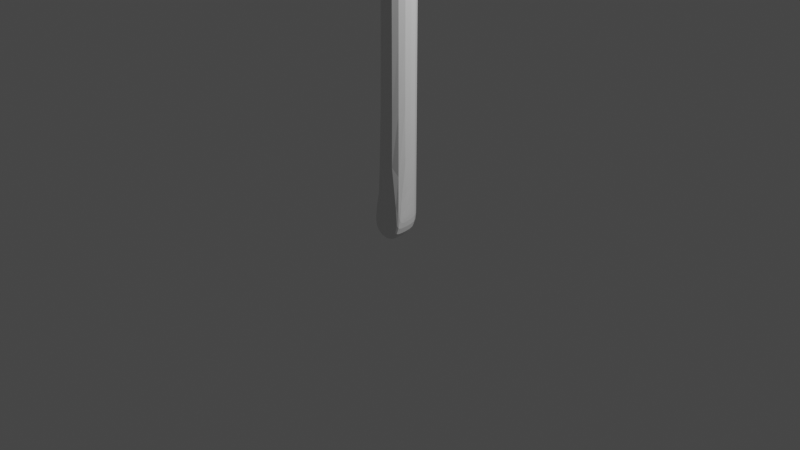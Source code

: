 # Source: weapon_1.blend  (saved by Blender 3.0.42; exported with 4.5.12 LTS)
import bpy
from mathutils import Matrix  # noqa: F401  (used for matrix-valued properties, if any)

bpy.ops.wm.read_factory_settings(use_empty=True)
scene = bpy.context.scene
scene.name = 'Scene'

# ---- collections
col_collection = bpy.data.collections.new('Collection'); scene.collection.children.link(col_collection)

# ---- materials (node trees are filled in below, after node groups)
mat_material = bpy.data.materials.new('Material')
mat_material.alpha_threshold = 0.0
mat_material.use_transparent_shadow = False
mat_material.line_color = (0.0, 0.0, 0.0, 1.0)

# ---- material node trees
mat_material.use_nodes = True; mat_material.node_tree.nodes.clear()
_N = mat_material.node_tree.nodes; _L = mat_material.node_tree.links
n0 = _N.new('ShaderNodeOutputMaterial'); n0.name = 'Material Output'; n0.location = (300, 300)
n1 = _N.new('ShaderNodeBsdfPrincipled'); n1.name = 'Principled BSDF'; n1.location = (10, 300)
n1.distribution = 'GGX'
n1.subsurface_method = 'RANDOM_WALK_SKIN'
n1.inputs[2].default_value = 0.4
n1.inputs[3].default_value = 1.45
n1.inputs[27].default_value = (0.0, 0.0, 0.0, 1.0)
n1.inputs[28].default_value = 1.0
_L.new(n1.outputs[0], n0.inputs[0])
n0.is_active_output = True

# ---- world
world_world = bpy.data.worlds.new('World'); scene.world = world_world
world_world.use_nodes = True; world_world.node_tree.nodes.clear()
_N = world_world.node_tree.nodes; _L = world_world.node_tree.links
n0 = _N.new('ShaderNodeOutputWorld'); n0.name = 'World Output'; n0.location = (300, 300)
n1 = _N.new('ShaderNodeBackground'); n1.name = 'Background'; n1.location = (10, 300)
n1.inputs[0].default_value = (0.05088, 0.05088, 0.05088, 1.0)
_L.new(n1.outputs[0], n0.inputs[0])
n0.is_active_output = True
world_world.color = (0.05088, 0.05088, 0.05088)
world_world.use_sun_shadow = False
world_world.sun_shadow_jitter_overblur = 0.0

# ---- cameras
cam_camera = bpy.data.cameras.new('Camera')
cam_camera.clip_end = 100.0
cam_camera.ortho_scale = 7.314

# ---- lights
light_light = bpy.data.lights.new('Light', 'POINT')
light_light.transmission_factor = 0.0
light_light.energy = 1000.0
light_light.shadow_soft_size = 0.1
light_light.shadow_maximum_resolution = 0.006
light_light.use_absolute_resolution = True

# ---- meshes
me_cube = bpy.data.meshes.new('Cube')
me_cube.from_pydata([(0.6667, 0.6667, 0.6667), (0.5, 0.5, -0.5), (1.0, -0.5, 0.5), (0.6667, -0.6667, -0.6667), (-0.6667, 0.6667, 0.6667), (-0.5, 0.5, -0.5), (-1.0, -0.5, 0.5), (-0.6667, -0.6667, -0.6667), (-0.5, -1.0, -0.5), (-0.76, -0.76, 3.026), (0.76, -0.76, 3.026), (0.5, -1.0, -0.5), (0.6667, 0.6667, 4.147), (-0.6667, 0.6667, 4.147), (0.6667, -0.6667, 19.48), (-0.6667, -0.6667, 19.48), (0.6667, 0.6667, 19.48), (-0.6667, 0.6667, 19.48), (0.5, -0.5, 32.24), (-0.5, -0.5, 32.24), (0.5, 0.5, 32.24), (-0.5, 0.5, 32.24), (-0.5765, 0.2939, -0.5765), (-0.6381, -0.0216, -0.6381), (-0.6631, -0.3673, -0.6631), (0.2966, 0.5729, -0.5729), (5.588e-09, 0.6096, -0.6096), (-0.2966, 0.5729, -0.5729), (0.6631, 0.6631, 0.3673), (0.6381, 0.6381, 0.0216), (0.5765, 0.5765, -0.2939), (-0.8594, -0.6631, -0.3673), (-0.9583, -0.6381, -0.0216), (-0.9948, -0.5765, 0.2939), (0.9948, -0.5765, 0.2939), (0.9583, -0.6381, -0.0216), (0.8594, -0.6631, -0.3673), (-0.6631, 0.6631, 0.3673), (-0.6381, 0.6381, 0.0216), (-0.5765, 0.5765, -0.2939), (-0.9969, -0.5778, 0.6069), (-0.9753, -0.6481, 0.8815), (-0.9138, -0.6976, 1.511), (0.8594, 0.3673, 0.6631), (0.9583, 0.0216, 0.6381), (0.9948, -0.2939, 0.5765), (-0.3646, -0.6667, -0.8542), (0.0, -0.6667, -0.9167), (0.3646, -0.6667, -0.8542), (-0.9948, -0.2939, 0.5765), (-0.9583, 0.0216, 0.6381), (-0.8594, 0.3673, 0.6631), (-0.3646, 0.8542, 0.6667), (0.0, 0.9167, 0.6667), (0.3646, 0.8542, 0.6667), (0.6631, -0.3673, -0.6631), (0.6381, -0.0216, -0.6381), (0.5765, 0.2939, -0.5765), (-0.5778, -0.9969, -0.2635), (-0.6481, -0.9753, 0.265), (-0.6976, -0.9138, 1.215), (0.6976, -0.9138, 1.215), (0.6481, -0.9753, 0.265), (0.5778, -0.9969, -0.2635), (0.3974, -0.9108, 3.512), (-4.657e-09, -0.9506, 3.645), (-0.3974, -0.9108, 3.512), (0.8563, 0.3633, 4.132), (0.9336, -0.01, 4.028), (0.9086, -0.3987, 3.735), (-0.2966, -1.0, -0.5729), (-9.313e-10, -1.0, -0.6096), (0.2966, -1.0, -0.5729), (-0.9086, -0.3987, 3.735), (-0.9336, -0.01, 4.028), (-0.8563, 0.3633, 4.132), (-0.3646, 0.8542, 4.147), (8.848e-09, 0.9167, 4.147), (0.3646, 0.8542, 4.147), (-0.6667, 0.6667, 2.322), (-0.6667, 0.6667, 1.352), (-0.6667, 0.6667, 0.9085), (0.6667, 0.6667, 0.9085), (0.6667, 0.6667, 1.352), (0.6667, 0.6667, 2.322), (0.9138, -0.6976, 1.511), (0.9753, -0.6481, 0.8815), (0.9969, -0.5778, 0.6069), (-0.6631, -0.8594, -0.6631), (-0.6381, -0.9583, -0.6381), (-0.5765, -0.9948, -0.5765), (0.6631, -0.8594, -0.6631), (0.6381, -0.9583, -0.6381), (0.5765, -0.9948, -0.5765), (0.3646, -0.8542, 19.48), (0.0, -0.9167, 19.48), (-0.3646, -0.8542, 19.48), (0.8542, 0.3646, 19.48), (0.9167, 0.0, 19.48), (0.8542, -0.3646, 19.48), (-0.8542, -0.3646, 19.48), (-0.9167, 0.0, 19.48), (-0.8542, 0.3646, 19.48), (-0.3646, 0.8542, 19.48), (8.848e-09, 0.9167, 19.48), (0.3646, 0.8542, 19.48), (-0.6667, 0.6667, 7.042), (-0.6667, 0.6667, 10.78), (-0.6667, 0.6667, 15.04), (0.6667, 0.6667, 15.04), (0.6667, 0.6667, 10.78), (0.6667, 0.6667, 7.042), (0.7012, -0.7012, 6.634), (0.6767, -0.6767, 10.67), (0.6679, -0.6679, 15.03), (-0.6679, -0.6679, 15.03), (-0.6767, -0.6767, 10.67), (-0.7012, -0.7012, 6.634), (0.2966, -0.5729, 32.84), (3.725e-09, -0.6096, 33.14), (-0.2966, -0.5729, 32.84), (0.5729, 0.2966, 32.84), (0.6096, -1.583e-08, 33.14), (0.5729, -0.2966, 32.84), (-0.5729, -0.2966, 32.84), (-0.6096, 0.0, 33.14), (-0.5729, 0.2966, 32.84), (-0.2966, 0.5729, 32.84), (2.794e-09, 0.6096, 33.14), (0.2966, 0.5729, 32.84), (-0.6631, 0.6631, 23.77), (-0.6381, 0.6381, 27.55), (-0.5765, 0.5765, 30.5), (0.5765, 0.5765, 30.5), (0.6381, 0.6381, 27.55), (0.6631, 0.6631, 23.77), (0.5765, -0.5765, 30.5), (0.6381, -0.6381, 27.55), (0.6631, -0.6631, 23.77), (-0.6631, -0.6631, 23.77), (-0.6381, -0.6381, 27.55), (-0.5765, -0.5765, 30.5), (0.9931, -0.3171, 0.7786), (0.9578, 0.01522, 0.8695), (0.8593, 0.3665, 0.9037), (0.9811, -0.3554, 1.148), (0.9539, 0.002901, 1.29), (0.8588, 0.3649, 1.344), (0.9509, -0.3845, 1.981), (0.9447, -0.006512, 2.221), (0.8577, 0.3638, 2.31), (-0.8593, 0.3665, 0.9037), (-0.9578, 0.01522, 0.8695), (-0.9931, -0.3171, 0.7786), (-0.8588, 0.3649, 1.344), (-0.9539, 0.002901, 1.29), (-0.9811, -0.3554, 1.148), (-0.8577, 0.3638, 2.31), (-0.9447, -0.006512, 2.221), (-0.9509, -0.3845, 1.981), (-0.8548, -0.3645, -0.3645), (-0.9533, -0.3489, -0.01485), (-0.9896, -0.3163, 0.3163), (-0.823, -0.01485, -0.3489), (-0.9182, 7.451e-09, -3.725e-09), (-0.9533, 0.01485, 0.3489), (-0.7381, 0.3163, -0.3163), (-0.823, 0.3489, 0.01485), (-0.8548, 0.3645, 0.3645), (-0.3181, 0.3141, -0.7335), (-5.588e-09, 0.3318, -0.7867), (0.3181, 0.3141, -0.7335), (-0.3489, -0.0162, -0.818), (0.0, -0.0108, -0.8781), (0.3489, -0.0162, -0.818), (-0.3626, -0.3666, -0.8496), (0.0, -0.3659, -0.9118), (0.3626, -0.3666, -0.8496), (0.7381, 0.3163, -0.3163), (0.823, 0.3489, 0.01485), (0.8548, 0.3645, 0.3645), (0.823, -0.01485, -0.3489), (0.9182, 5.588e-09, -7.451e-09), (0.9533, 0.01485, 0.3489), (0.8548, -0.3645, -0.3645), (0.9533, -0.3489, -0.01485), (0.9896, -0.3163, 0.3163), (-0.3181, 0.7335, -0.3141), (-0.3489, 0.818, 0.0162), (-0.3626, 0.8496, 0.3666), (2.608e-08, 0.7867, -0.3318), (7.451e-09, 0.8781, 0.0108), (1.024e-08, 0.9118, 0.3659), (0.3181, 0.7335, -0.3141), (0.3489, 0.818, 0.0162), (0.3626, 0.8496, 0.3666), (0.3646, 0.8542, 7.042), (-8.826e-09, 0.9167, 7.042), (-0.3646, 0.8542, 7.042), (0.3646, 0.8542, 10.78), (5.763e-09, 0.9167, 10.78), (-0.3646, 0.8542, 10.78), (0.3646, 0.8542, 15.04), (1.49e-08, 0.9167, 15.04), (-0.3646, 0.8542, 15.04), (0.319, -0.9982, -0.2739), (0.3557, -0.9858, 0.3381), (0.3837, -0.9544, 1.484), (-1.211e-08, -0.9989, -0.2879), (-1.49e-08, -0.9911, 0.362), (-6.519e-09, -0.9727, 1.572), (-0.319, -0.9982, -0.2739), (-0.3557, -0.9858, 0.3381), (-0.3837, -0.9544, 1.484), (-0.9906, -0.739, 0.3333), (-0.9536, -0.8233, -0.009296), (-0.8549, -0.8549, -0.3638), (-0.9614, -0.8302, 0.4849), (-0.9207, -0.9207, 0.04446), (-0.8233, -0.9536, -0.3433), (-0.8787, -0.8787, 0.8007), (-0.8302, -0.9614, 0.1509), (-0.739, -0.9906, -0.2993), (0.3646, 0.8542, 0.9085), (-8.826e-09, 0.9167, 0.9085), (-0.3646, 0.8542, 0.9085), (0.3646, 0.8542, 1.352), (5.763e-09, 0.9167, 1.352), (-0.3646, 0.8542, 1.352), (0.3646, 0.8542, 2.322), (1.49e-08, 0.9167, 2.322), (-0.3646, 0.8542, 2.322), (-0.3626, -0.8594, -0.8496), (0.0, -0.8594, -0.9118), (0.3626, -0.8594, -0.8496), (-0.3489, -0.9583, -0.818), (1.118e-08, -0.9583, -0.8781), (0.3489, -0.9583, -0.818), (-0.3181, -0.9948, -0.7335), (1.49e-08, -0.9948, -0.7867), (0.3181, -0.9948, -0.7335), (0.8549, -0.8549, -0.3638), (0.9536, -0.8233, -0.009296), (0.9906, -0.739, 0.3333), (0.8233, -0.9536, -0.3433), (0.9207, -0.9207, 0.04446), (0.9614, -0.8302, 0.4849), (0.739, -0.9906, -0.2993), (0.8302, -0.9614, 0.1509), (0.8787, -0.8787, 0.8007), (0.3626, 0.8496, 23.77), (0.0, 0.9118, 23.78), (-0.3626, 0.8496, 23.77), (0.3489, 0.818, 27.6), (-1.863e-09, 0.8781, 27.64), (-0.3489, 0.818, 27.6), (0.3181, 0.7335, 30.66), (-7.451e-09, 0.7867, 30.81), (-0.3181, 0.7335, 30.66), (-0.3857, -0.879, 6.71), (-4.657e-09, -0.9328, 6.78), (0.3857, -0.879, 6.71), (-0.3715, -0.8617, 10.68), (0.0, -0.9217, 10.7), (0.3715, -0.8617, 10.68), (-0.3654, -0.8551, 15.03), (0.0, -0.9173, 15.03), (0.3654, -0.8551, 15.03), (-0.8552, 0.3637, 7.032), (-0.9247, -0.007188, 6.961), (-0.878, -0.3866, 6.791), (-0.8545, 0.3643, 10.78), (-0.9192, -0.0025, 10.76), (-0.8614, -0.3718, 10.7), (-0.8542, 0.3645, 15.04), (-0.917, -0.0003125, 15.04), (-0.8551, -0.3655, 15.03), (0.878, -0.3866, 6.791), (0.9247, -0.007188, 6.961), (0.8552, 0.3637, 7.032), (0.8614, -0.3718, 10.7), (0.9192, -0.0025, 10.76), (0.8545, 0.3643, 10.78), (0.8551, -0.3655, 15.03), (0.917, -0.0003125, 15.04), (0.8542, 0.3645, 15.04), (0.3162, 0.3162, 34.13), (9.313e-09, 0.3331, 34.56), (-0.3162, 0.3162, 34.13), (0.3331, -2.515e-08, 34.56), (-4.657e-09, -9.313e-09, 35.04), (-0.3331, 5.588e-09, 34.56), (0.3162, -0.3162, 34.13), (-7.451e-09, -0.3331, 34.56), (-0.3162, -0.3162, 34.13), (0.8496, -0.3626, 23.77), (0.9118, -2.328e-10, 23.78), (0.8496, 0.3626, 23.77), (0.818, -0.3489, 27.6), (0.8781, -1.863e-09, 27.64), (0.818, 0.3489, 27.6), (0.7335, -0.3181, 30.66), (0.7867, 4.657e-09, 30.81), (0.7335, 0.3181, 30.66), (-0.8496, 0.3626, 23.77), (-0.9118, 9.313e-10, 23.78), (-0.8496, -0.3626, 23.77), (-0.818, 0.3489, 27.6), (-0.8781, 0.0, 27.64), (-0.818, -0.3489, 27.6), (-0.7335, 0.3181, 30.66), (-0.7867, -1.304e-08, 30.81), (-0.7335, -0.3181, 30.66), (-0.3626, -0.8496, 23.77), (0.0, -0.9118, 23.78), (0.3626, -0.8496, 23.77), (-0.3489, -0.818, 27.6), (3.725e-09, -0.8781, 27.64), (0.3489, -0.818, 27.6), (-0.3181, -0.7335, 30.66), (1.49e-08, -0.7867, 30.81), (0.3181, -0.7335, 30.66)], [], [(142, 143, 146, 145), (143, 144, 147, 146), (145, 146, 149, 148), (146, 147, 150, 149), (2, 45, 142, 87), (45, 44, 143, 142), (44, 43, 144, 143), (43, 0, 82, 144), (144, 82, 83, 147), (147, 83, 84, 150), (150, 84, 12, 67), (149, 150, 67, 68), (148, 149, 68, 69), (85, 148, 69, 10), (86, 145, 148, 85), (87, 142, 145, 86), (151, 152, 155, 154), (152, 153, 156, 155), (154, 155, 158, 157), (155, 156, 159, 158), (4, 51, 151, 81), (51, 50, 152, 151), (50, 49, 153, 152), (49, 6, 40, 153), (153, 40, 41, 156), (156, 41, 42, 159), (159, 42, 9, 73), (158, 159, 73, 74), (157, 158, 74, 75), (79, 157, 75, 13), (80, 154, 157, 79), (81, 151, 154, 80), (160, 161, 164, 163), (161, 162, 165, 164), (163, 164, 167, 166), (164, 165, 168, 167), (7, 31, 160, 24), (31, 32, 161, 160), (32, 33, 162, 161), (33, 6, 49, 162), (162, 49, 50, 165), (165, 50, 51, 168), (168, 51, 4, 37), (167, 168, 37, 38), (166, 167, 38, 39), (22, 166, 39, 5), (23, 163, 166, 22), (24, 160, 163, 23), (169, 170, 173, 172), (170, 171, 174, 173), (172, 173, 176, 175), (173, 174, 177, 176), (5, 27, 169, 22), (27, 26, 170, 169), (26, 25, 171, 170), (25, 1, 57, 171), (171, 57, 56, 174), (174, 56, 55, 177), (177, 55, 3, 48), (176, 177, 48, 47), (175, 176, 47, 46), (24, 175, 46, 7), (23, 172, 175, 24), (22, 169, 172, 23), (178, 179, 182, 181), (179, 180, 183, 182), (181, 182, 185, 184), (182, 183, 186, 185), (1, 30, 178, 57), (30, 29, 179, 178), (29, 28, 180, 179), (28, 0, 43, 180), (180, 43, 44, 183), (183, 44, 45, 186), (186, 45, 2, 34), (185, 186, 34, 35), (184, 185, 35, 36), (55, 184, 36, 3), (56, 181, 184, 55), (57, 178, 181, 56), (187, 188, 191, 190), (188, 189, 192, 191), (190, 191, 194, 193), (191, 192, 195, 194), (5, 39, 187, 27), (39, 38, 188, 187), (38, 37, 189, 188), (37, 4, 52, 189), (189, 52, 53, 192), (192, 53, 54, 195), (195, 54, 0, 28), (194, 195, 28, 29), (193, 194, 29, 30), (25, 193, 30, 1), (26, 190, 193, 25), (27, 187, 190, 26), (196, 197, 200, 199), (197, 198, 201, 200), (199, 200, 203, 202), (200, 201, 204, 203), (12, 78, 196, 111), (78, 77, 197, 196), (77, 76, 198, 197), (76, 13, 106, 198), (198, 106, 107, 201), (201, 107, 108, 204), (204, 108, 17, 103), (203, 204, 103, 104), (202, 203, 104, 105), (109, 202, 105, 16), (110, 199, 202, 109), (111, 196, 199, 110), (205, 206, 209, 208), (206, 207, 210, 209), (208, 209, 212, 211), (209, 210, 213, 212), (11, 63, 205, 72), (63, 62, 206, 205), (62, 61, 207, 206), (61, 10, 64, 207), (207, 64, 65, 210), (210, 65, 66, 213), (213, 66, 9, 60), (212, 213, 60, 59), (211, 212, 59, 58), (70, 211, 58, 8), (71, 208, 211, 70), (72, 205, 208, 71), (214, 215, 218, 217), (215, 216, 219, 218), (217, 218, 221, 220), (218, 219, 222, 221), (6, 33, 214, 40), (33, 32, 215, 214), (32, 31, 216, 215), (31, 7, 88, 216), (216, 88, 89, 219), (219, 89, 90, 222), (222, 90, 8, 58), (221, 222, 58, 59), (220, 221, 59, 60), (42, 220, 60, 9), (41, 217, 220, 42), (40, 214, 217, 41), (223, 224, 227, 226), (224, 225, 228, 227), (226, 227, 230, 229), (227, 228, 231, 230), (0, 54, 223, 82), (54, 53, 224, 223), (53, 52, 225, 224), (52, 4, 81, 225), (225, 81, 80, 228), (228, 80, 79, 231), (231, 79, 13, 76), (230, 231, 76, 77), (229, 230, 77, 78), (84, 229, 78, 12), (83, 226, 229, 84), (82, 223, 226, 83), (232, 233, 236, 235), (233, 234, 237, 236), (235, 236, 239, 238), (236, 237, 240, 239), (7, 46, 232, 88), (46, 47, 233, 232), (47, 48, 234, 233), (48, 3, 91, 234), (234, 91, 92, 237), (237, 92, 93, 240), (240, 93, 11, 72), (239, 240, 72, 71), (238, 239, 71, 70), (90, 238, 70, 8), (89, 235, 238, 90), (88, 232, 235, 89), (241, 242, 245, 244), (242, 243, 246, 245), (244, 245, 248, 247), (245, 246, 249, 248), (3, 36, 241, 91), (36, 35, 242, 241), (35, 34, 243, 242), (34, 2, 87, 243), (243, 87, 86, 246), (246, 86, 85, 249), (249, 85, 10, 61), (248, 249, 61, 62), (247, 248, 62, 63), (93, 247, 63, 11), (92, 244, 247, 93), (91, 241, 244, 92), (250, 251, 254, 253), (251, 252, 255, 254), (253, 254, 257, 256), (254, 255, 258, 257), (16, 105, 250, 135), (105, 104, 251, 250), (104, 103, 252, 251), (103, 17, 130, 252), (252, 130, 131, 255), (255, 131, 132, 258), (258, 132, 21, 127), (257, 258, 127, 128), (256, 257, 128, 129), (133, 256, 129, 20), (134, 253, 256, 133), (135, 250, 253, 134), (259, 260, 263, 262), (260, 261, 264, 263), (262, 263, 266, 265), (263, 264, 267, 266), (9, 66, 259, 117), (66, 65, 260, 259), (65, 64, 261, 260), (64, 10, 112, 261), (261, 112, 113, 264), (264, 113, 114, 267), (267, 114, 14, 94), (266, 267, 94, 95), (265, 266, 95, 96), (115, 265, 96, 15), (116, 262, 265, 115), (117, 259, 262, 116), (268, 269, 272, 271), (269, 270, 273, 272), (271, 272, 275, 274), (272, 273, 276, 275), (13, 75, 268, 106), (75, 74, 269, 268), (74, 73, 270, 269), (73, 9, 117, 270), (270, 117, 116, 273), (273, 116, 115, 276), (276, 115, 15, 100), (275, 276, 100, 101), (274, 275, 101, 102), (108, 274, 102, 17), (107, 271, 274, 108), (106, 268, 271, 107), (277, 278, 281, 280), (278, 279, 282, 281), (280, 281, 284, 283), (281, 282, 285, 284), (10, 69, 277, 112), (69, 68, 278, 277), (68, 67, 279, 278), (67, 12, 111, 279), (279, 111, 110, 282), (282, 110, 109, 285), (285, 109, 16, 97), (284, 285, 97, 98), (283, 284, 98, 99), (114, 283, 99, 14), (113, 280, 283, 114), (112, 277, 280, 113), (286, 287, 290, 289), (287, 288, 291, 290), (289, 290, 293, 292), (290, 291, 294, 293), (20, 129, 286, 121), (129, 128, 287, 286), (128, 127, 288, 287), (127, 21, 126, 288), (288, 126, 125, 291), (291, 125, 124, 294), (294, 124, 19, 120), (293, 294, 120, 119), (292, 293, 119, 118), (123, 292, 118, 18), (122, 289, 292, 123), (121, 286, 289, 122), (295, 296, 299, 298), (296, 297, 300, 299), (298, 299, 302, 301), (299, 300, 303, 302), (14, 99, 295, 138), (99, 98, 296, 295), (98, 97, 297, 296), (97, 16, 135, 297), (297, 135, 134, 300), (300, 134, 133, 303), (303, 133, 20, 121), (302, 303, 121, 122), (301, 302, 122, 123), (136, 301, 123, 18), (137, 298, 301, 136), (138, 295, 298, 137), (304, 305, 308, 307), (305, 306, 309, 308), (307, 308, 311, 310), (308, 309, 312, 311), (17, 102, 304, 130), (102, 101, 305, 304), (101, 100, 306, 305), (100, 15, 139, 306), (306, 139, 140, 309), (309, 140, 141, 312), (312, 141, 19, 124), (311, 312, 124, 125), (310, 311, 125, 126), (132, 310, 126, 21), (131, 307, 310, 132), (130, 304, 307, 131), (313, 314, 317, 316), (314, 315, 318, 317), (316, 317, 320, 319), (317, 318, 321, 320), (15, 96, 313, 139), (96, 95, 314, 313), (95, 94, 315, 314), (94, 14, 138, 315), (315, 138, 137, 318), (318, 137, 136, 321), (321, 136, 18, 118), (320, 321, 118, 119), (319, 320, 119, 120), (141, 319, 120, 19), (140, 316, 319, 141), (139, 313, 316, 140)])
_uv = me_cube.uv_layers.new(name='UVMap')
_uv.uv.foreach_set('vector', [0.5924, 0.6642, 0.6029, 0.618, 0.6151, 0.62, 0.6038, 0.6705, 0.6029, 0.618, 0.6069, 0.5616, 0.6192, 0.5619, 0.6151, 0.62, 0.6038, 0.6705, 0.6151, 0.62, 0.6202, 0.6223, 0.6098, 0.6779, 0.6151, 0.62, 0.6192, 0.5619, 0.6238, 0.5622, 0.6202, 0.6223, 0.5625, 0.6875, 0.5721, 0.6611, 0.5924, 0.6642, 0.5722, 0.6976, 0.5721, 0.6611, 0.5798, 0.6171, 0.6029, 0.618, 0.5924, 0.6642, 0.5798, 0.6171, 0.5829, 0.5615, 0.6069, 0.5616, 0.6029, 0.618, 0.5829, 0.5615, 0.5833, 0.5, 0.6074, 0.5, 0.6069, 0.5616, 0.6069, 0.5616, 0.6074, 0.5, 0.6198, 0.5, 0.6192, 0.5619, 0.6192, 0.5619, 0.6198, 0.5, 0.6243, 0.5, 0.6238, 0.5622, 0.6238, 0.5622, 0.6243, 0.5, 0.625, 0.5, 0.6246, 0.5624, 0.6202, 0.6223, 0.6238, 0.5622, 0.6246, 0.5624, 0.6219, 0.6241, 0.6098, 0.6779, 0.6202, 0.6223, 0.6219, 0.6241, 0.6142, 0.685, 0.5872, 0.723, 0.6098, 0.6779, 0.6142, 0.685, 0.595, 0.75, 0.581, 0.7091, 0.6038, 0.6705, 0.6098, 0.6779, 0.5872, 0.723, 0.5722, 0.6976, 0.5924, 0.6642, 0.6038, 0.6705, 0.581, 0.7091, 0.6069, 0.1884, 0.603, 0.132, 0.6156, 0.13, 0.6193, 0.1881, 0.603, 0.132, 0.5926, 0.08582, 0.6054, 0.07963, 0.6156, 0.13, 0.6193, 0.1881, 0.6156, 0.13, 0.6218, 0.1277, 0.624, 0.1878, 0.6156, 0.13, 0.6054, 0.07963, 0.6149, 0.07233, 0.6218, 0.1277, 0.5833, 0.25, 0.5829, 0.1885, 0.6069, 0.1884, 0.6074, 0.25, 0.5829, 0.1885, 0.5798, 0.1329, 0.603, 0.132, 0.6069, 0.1884, 0.5798, 0.1329, 0.5721, 0.08891, 0.5926, 0.08582, 0.603, 0.132, 0.5721, 0.08891, 0.5625, 0.0625, 0.5725, 0.0525, 0.5926, 0.08582, 0.5926, 0.08582, 0.5725, 0.0525, 0.5832, 0.04176, 0.6054, 0.07963, 0.6054, 0.07963, 0.5832, 0.04176, 0.5954, 0.02958, 0.6149, 0.07233, 0.6149, 0.07233, 0.5954, 0.02958, 0.625, 0.0, 0.6224, 0.0651, 0.6218, 0.1277, 0.6149, 0.07233, 0.6224, 0.0651, 0.6241, 0.1259, 0.624, 0.1878, 0.6218, 0.1277, 0.6241, 0.1259, 0.6249, 0.1876, 0.6243, 0.25, 0.624, 0.1878, 0.6249, 0.1876, 0.625, 0.25, 0.6198, 0.25, 0.6193, 0.1881, 0.624, 0.1878, 0.6243, 0.25, 0.6074, 0.25, 0.6069, 0.1884, 0.6193, 0.1881, 0.6198, 0.25, 0.4366, 0.0721, 0.4929, 0.07963, 0.4941, 0.13, 0.4368, 0.1276, 0.4929, 0.07963, 0.5389, 0.08582, 0.5429, 0.132, 0.4941, 0.13, 0.4368, 0.1276, 0.4941, 0.13, 0.4947, 0.1881, 0.4368, 0.1878, 0.4941, 0.13, 0.5429, 0.132, 0.5447, 0.1884, 0.4947, 0.1881, 0.375, 0.0, 0.4365, 0.02953, 0.4366, 0.0721, 0.375, 0.0625, 0.4365, 0.02953, 0.4921, 0.04176, 0.4929, 0.07963, 0.4366, 0.0721, 0.4921, 0.04176, 0.5361, 0.0525, 0.5389, 0.08582, 0.4929, 0.07963, 0.5361, 0.0525, 0.5625, 0.0625, 0.5721, 0.08891, 0.5389, 0.08582, 0.5389, 0.08582, 0.5721, 0.08891, 0.5798, 0.1329, 0.5429, 0.132, 0.5429, 0.132, 0.5798, 0.1329, 0.5829, 0.1885, 0.5447, 0.1884, 0.5447, 0.1884, 0.5829, 0.1885, 0.5833, 0.25, 0.5449, 0.25, 0.4947, 0.1881, 0.5447, 0.1884, 0.5449, 0.25, 0.4948, 0.25, 0.4368, 0.1878, 0.4947, 0.1881, 0.4948, 0.25, 0.4368, 0.25, 0.375, 0.1875, 0.4368, 0.1878, 0.4368, 0.25, 0.375, 0.25, 0.375, 0.125, 0.4368, 0.1276, 0.4368, 0.1878, 0.375, 0.1875, 0.375, 0.0625, 0.4366, 0.0721, 0.4368, 0.1276, 0.375, 0.125, 0.1875, 0.5622, 0.25, 0.562, 0.25, 0.6207, 0.1875, 0.6225, 0.25, 0.562, 0.3125, 0.5619, 0.3125, 0.6199, 0.25, 0.6207, 0.1875, 0.6225, 0.25, 0.6207, 0.25, 0.6724, 0.1875, 0.6782, 0.25, 0.6207, 0.3125, 0.6199, 0.3125, 0.6702, 0.25, 0.6724, 0.125, 0.5, 0.1875, 0.5, 0.1875, 0.5622, 0.125, 0.5625, 0.1875, 0.5, 0.25, 0.5, 0.25, 0.562, 0.1875, 0.5622, 0.25, 0.5, 0.3125, 0.5, 0.3125, 0.5619, 0.25, 0.562, 0.3125, 0.5, 0.375, 0.5, 0.375, 0.5618, 0.3125, 0.5619, 0.3125, 0.5619, 0.375, 0.5618, 0.375, 0.6198, 0.3125, 0.6199, 0.3125, 0.6199, 0.375, 0.6198, 0.375, 0.6699, 0.3125, 0.6702, 0.3125, 0.6702, 0.375, 0.6699, 0.375, 0.7083, 0.3125, 0.7088, 0.25, 0.6724, 0.3125, 0.6702, 0.3125, 0.7088, 0.25, 0.7118, 0.1875, 0.6782, 0.25, 0.6724, 0.25, 0.7118, 0.1875, 0.7209, 0.125, 0.6875, 0.1875, 0.6782, 0.1875, 0.7209, 0.125, 0.75, 0.125, 0.625, 0.1875, 0.6225, 0.1875, 0.6782, 0.125, 0.6875, 0.125, 0.5625, 0.1875, 0.5622, 0.1875, 0.6225, 0.125, 0.625, 0.4368, 0.5618, 0.4947, 0.5618, 0.4941, 0.6191, 0.4368, 0.6197, 0.4947, 0.5618, 0.5447, 0.5616, 0.5429, 0.6179, 0.4941, 0.6191, 0.4368, 0.6197, 0.4941, 0.6191, 0.4929, 0.6679, 0.4366, 0.6697, 0.4941, 0.6191, 0.5429, 0.6179, 0.5389, 0.6639, 0.4929, 0.6679, 0.375, 0.5, 0.4368, 0.5, 0.4368, 0.5618, 0.375, 0.5618, 0.4368, 0.5, 0.4948, 0.5, 0.4947, 0.5618, 0.4368, 0.5618, 0.4948, 0.5, 0.5449, 0.5, 0.5447, 0.5616, 0.4947, 0.5618, 0.5449, 0.5, 0.5833, 0.5, 0.5829, 0.5615, 0.5447, 0.5616, 0.5447, 0.5616, 0.5829, 0.5615, 0.5798, 0.6171, 0.5429, 0.6179, 0.5429, 0.6179, 0.5798, 0.6171, 0.5721, 0.6611, 0.5389, 0.6639, 0.5389, 0.6639, 0.5721, 0.6611, 0.5625, 0.6875, 0.5361, 0.6971, 0.4929, 0.6679, 0.5389, 0.6639, 0.5361, 0.6971, 0.4921, 0.7048, 0.4366, 0.6697, 0.4929, 0.6679, 0.4921, 0.7048, 0.4365, 0.7079, 0.375, 0.6699, 0.4366, 0.6697, 0.4365, 0.7079, 0.375, 0.7083, 0.375, 0.6198, 0.4368, 0.6197, 0.4366, 0.6697, 0.375, 0.6699, 0.375, 0.5618, 0.4368, 0.5618, 0.4368, 0.6197, 0.375, 0.6198, 0.4368, 0.3125, 0.4948, 0.3125, 0.4948, 0.375, 0.4368, 0.375, 0.4948, 0.3125, 0.5449, 0.3125, 0.5449, 0.375, 0.4948, 0.375, 0.4368, 0.375, 0.4948, 0.375, 0.4948, 0.4375, 0.4368, 0.4375, 0.4948, 0.375, 0.5449, 0.375, 0.5449, 0.4375, 0.4948, 0.4375, 0.375, 0.25, 0.4368, 0.25, 0.4368, 0.3125, 0.375, 0.3125, 0.4368, 0.25, 0.4948, 0.25, 0.4948, 0.3125, 0.4368, 0.3125, 0.4948, 0.25, 0.5449, 0.25, 0.5449, 0.3125, 0.4948, 0.3125, 0.5449, 0.25, 0.5833, 0.25, 0.5833, 0.3125, 0.5449, 0.3125, 0.5449, 0.3125, 0.5833, 0.3125, 0.5833, 0.375, 0.5449, 0.375, 0.5449, 0.375, 0.5833, 0.375, 0.5833, 0.4375, 0.5449, 0.4375, 0.5449, 0.4375, 0.5833, 0.4375, 0.5833, 0.5, 0.5449, 0.5, 0.4948, 0.4375, 0.5449, 0.4375, 0.5449, 0.5, 0.4948, 0.5, 0.4368, 0.4375, 0.4948, 0.4375, 0.4948, 0.5, 0.4368, 0.5, 0.375, 0.4375, 0.4368, 0.4375, 0.4368, 0.5, 0.375, 0.5, 0.375, 0.375, 0.4368, 0.375, 0.4368, 0.4375, 0.375, 0.4375, 0.375, 0.3125, 0.4368, 0.3125, 0.4368, 0.375, 0.375, 0.375, 0.625, 0.4375, 0.625, 0.375, 0.625, 0.375, 0.625, 0.4375, 0.625, 0.375, 0.625, 0.3125, 0.625, 0.3125, 0.625, 0.375, 0.625, 0.4375, 0.625, 0.375, 0.625, 0.375, 0.625, 0.4375, 0.625, 0.375, 0.625, 0.3125, 0.625, 0.3125, 0.625, 0.375, 0.625, 0.5, 0.625, 0.4375, 0.625, 0.4375, 0.625, 0.5, 0.625, 0.4375, 0.625, 0.375, 0.625, 0.375, 0.625, 0.4375, 0.625, 0.375, 0.625, 0.3125, 0.625, 0.3125, 0.625, 0.375, 0.625, 0.3125, 0.625, 0.25, 0.625, 0.25, 0.625, 0.3125, 0.625, 0.3125, 0.625, 0.25, 0.625, 0.25, 0.625, 0.3125, 0.625, 0.3125, 0.625, 0.25, 0.625, 0.25, 0.625, 0.3125, 0.625, 0.3125, 0.625, 0.25, 0.625, 0.25, 0.625, 0.3125, 0.625, 0.375, 0.625, 0.3125, 0.625, 0.3125, 0.625, 0.375, 0.625, 0.4375, 0.625, 0.375, 0.625, 0.375, 0.625, 0.4375, 0.625, 0.5, 0.625, 0.4375, 0.625, 0.4375, 0.625, 0.5, 0.625, 0.5, 0.625, 0.4375, 0.625, 0.4375, 0.625, 0.5, 0.625, 0.5, 0.625, 0.4375, 0.625, 0.4375, 0.625, 0.5, 0.437, 0.8215, 0.4958, 0.825, 0.496, 0.8785, 0.437, 0.8774, 0.4958, 0.825, 0.548, 0.8215, 0.5483, 0.8775, 0.496, 0.8785, 0.437, 0.8774, 0.496, 0.8785, 0.4975, 0.9379, 0.4372, 0.9378, 0.496, 0.8785, 0.5483, 0.8775, 0.5533, 0.9378, 0.4975, 0.9379, 0.375, 0.75, 0.437, 0.7786, 0.437, 0.8215, 0.375, 0.8125, 0.437, 0.7786, 0.496, 0.7839, 0.4958, 0.825, 0.437, 0.8215, 0.496, 0.7839, 0.5492, 0.7762, 0.548, 0.8215, 0.4958, 0.825, 0.5492, 0.7762, 0.595, 0.75, 0.5881, 0.8151, 0.548, 0.8215, 0.548, 0.8215, 0.5881, 0.8151, 0.5881, 0.8759, 0.5483, 0.8775, 0.5483, 0.8775, 0.5881, 0.8759, 0.5961, 0.9376, 0.5533, 0.9378, 0.5533, 0.9378, 0.5961, 0.9376, 0.625, 1.0, 0.5625, 1.0, 0.4975, 0.9379, 0.5533, 0.9378, 0.5625, 1.0, 0.5, 1.0, 0.4372, 0.9378, 0.4975, 0.9379, 0.5, 1.0, 0.4375, 1.0, 0.375, 0.9375, 0.4372, 0.9378, 0.4375, 1.0, 0.375, 1.0, 0.375, 0.875, 0.437, 0.8774, 0.4372, 0.9378, 0.375, 0.9375, 0.375, 0.8125, 0.437, 0.8215, 0.437, 0.8774, 0.375, 0.875, 0.5392, 0.03212, 0.493, 0.01952, 0.495, 0.008488, 0.5454, 0.01952, 0.493, 0.01952, 0.4366, 0.0099, 0.4369, 0.003014, 0.495, 0.008488, 0.5454, 0.01952, 0.495, 0.008488, 0.4974, 0.003014, 0.5529, 0.0099, 0.495, 0.008488, 0.4369, 0.003014, 0.4372, 0.0006209, 0.4974, 0.003014, 0.5625, 0.0625, 0.5361, 0.0525, 0.5392, 0.03212, 0.5725, 0.0525, 0.5361, 0.0525, 0.4921, 0.04176, 0.493, 0.01952, 0.5392, 0.03212, 0.4921, 0.04176, 0.4365, 0.02953, 0.4366, 0.0099, 0.493, 0.01952, 0.4365, 0.02953, 0.375, 0.0, 0.375, 0.0, 0.4366, 0.0099, 0.4366, 0.0099, 0.375, 0.0, 0.375, 0.0, 0.4369, 0.003014, 0.4369, 0.003014, 0.375, 0.0, 0.375, 0.0, 0.4372, 0.0006209, 0.4372, 0.0006209, 0.375, 0.0, 0.375, 0.0, 0.4375, 0.0, 0.4974, 0.003014, 0.4372, 0.0006209, 0.4375, 0.0, 0.5, 0.0, 0.5529, 0.0099, 0.4974, 0.003014, 0.5, 0.0, 0.5625, 0.0, 0.5954, 0.02958, 0.5529, 0.0099, 0.5625, 0.0, 0.625, 0.0, 0.5832, 0.04176, 0.5454, 0.01952, 0.5529, 0.0099, 0.5954, 0.02958, 0.5725, 0.0525, 0.5392, 0.03212, 0.5454, 0.01952, 0.5832, 0.04176, 0.6074, 0.4375, 0.6074, 0.375, 0.6198, 0.375, 0.6198, 0.4375, 0.6074, 0.375, 0.6074, 0.3125, 0.6198, 0.3125, 0.6198, 0.375, 0.6198, 0.4375, 0.6198, 0.375, 0.6243, 0.375, 0.6243, 0.4375, 0.6198, 0.375, 0.6198, 0.3125, 0.6243, 0.3125, 0.6243, 0.375, 0.5833, 0.5, 0.5833, 0.4375, 0.6074, 0.4375, 0.6074, 0.5, 0.5833, 0.4375, 0.5833, 0.375, 0.6074, 0.375, 0.6074, 0.4375, 0.5833, 0.375, 0.5833, 0.3125, 0.6074, 0.3125, 0.6074, 0.375, 0.5833, 0.3125, 0.5833, 0.25, 0.6074, 0.25, 0.6074, 0.3125, 0.6074, 0.3125, 0.6074, 0.25, 0.6198, 0.25, 0.6198, 0.3125, 0.6198, 0.3125, 0.6198, 0.25, 0.6243, 0.25, 0.6243, 0.3125, 0.6243, 0.3125, 0.6243, 0.25, 0.625, 0.25, 0.625, 0.3125, 0.6243, 0.375, 0.6243, 0.3125, 0.625, 0.3125, 0.625, 0.375, 0.6243, 0.4375, 0.6243, 0.375, 0.625, 0.375, 0.625, 0.4375, 0.6243, 0.5, 0.6243, 0.4375, 0.625, 0.4375, 0.625, 0.5, 0.6198, 0.5, 0.6198, 0.4375, 0.6243, 0.4375, 0.6243, 0.5, 0.6074, 0.5, 0.6074, 0.4375, 0.6198, 0.4375, 0.6198, 0.5, 0.1875, 0.7407, 0.25, 0.7349, 0.25, 0.7457, 0.1875, 0.7475, 0.25, 0.7349, 0.3125, 0.7327, 0.3125, 0.745, 0.25, 0.7457, 0.1875, 0.7475, 0.25, 0.7457, 0.25, 0.7495, 0.1875, 0.7497, 0.25, 0.7457, 0.3125, 0.745, 0.3125, 0.7496, 0.25, 0.7495, 0.125, 0.75, 0.1875, 0.7209, 0.1875, 0.7407, 0.125, 0.75, 0.1875, 0.7209, 0.25, 0.7118, 0.25, 0.7349, 0.1875, 0.7407, 0.25, 0.7118, 0.3125, 0.7088, 0.3125, 0.7327, 0.25, 0.7349, 0.3125, 0.7088, 0.375, 0.7083, 0.375, 0.7325, 0.3125, 0.7327, 0.3125, 0.7327, 0.375, 0.7325, 0.375, 0.7457, 0.3125, 0.745, 0.3125, 0.745, 0.375, 0.7457, 0.375, 0.752, 0.3125, 0.7496, 0.3125, 0.7496, 0.375, 0.752, 0.375, 0.75, 0.3125, 0.75, 0.25, 0.7495, 0.3125, 0.7496, 0.3125, 0.75, 0.25, 0.75, 0.1875, 0.7497, 0.25, 0.7495, 0.25, 0.75, 0.1875, 0.75, 0.125, 0.75, 0.1875, 0.7497, 0.1875, 0.75, 0.125, 0.75, 0.125, 0.75, 0.1875, 0.7475, 0.1875, 0.7497, 0.125, 0.75, 0.125, 0.75, 0.1875, 0.7407, 0.1875, 0.7475, 0.125, 0.75, 0.4366, 0.7322, 0.4929, 0.7284, 0.4944, 0.7441, 0.4368, 0.7468, 0.4929, 0.7284, 0.539, 0.7179, 0.5438, 0.7329, 0.4944, 0.7441, 0.4368, 0.7468, 0.4944, 0.7441, 0.4956, 0.7594, 0.437, 0.7583, 0.4944, 0.7441, 0.5438, 0.7329, 0.5474, 0.7491, 0.4956, 0.7594, 0.375, 0.7083, 0.4365, 0.7079, 0.4366, 0.7322, 0.375, 0.7325, 0.4365, 0.7079, 0.4921, 0.7048, 0.4929, 0.7284, 0.4366, 0.7322, 0.4921, 0.7048, 0.5361, 0.6971, 0.539, 0.7179, 0.4929, 0.7284, 0.5361, 0.6971, 0.5625, 0.6875, 0.5722, 0.6976, 0.539, 0.7179, 0.539, 0.7179, 0.5722, 0.6976, 0.581, 0.7091, 0.5438, 0.7329, 0.5438, 0.7329, 0.581, 0.7091, 0.5872, 0.723, 0.5474, 0.7491, 0.5474, 0.7491, 0.5872, 0.723, 0.595, 0.75, 0.5492, 0.7762, 0.4956, 0.7594, 0.5474, 0.7491, 0.5492, 0.7762, 0.496, 0.7839, 0.437, 0.7583, 0.4956, 0.7594, 0.496, 0.7839, 0.437, 0.7786, 0.375, 0.752, 0.437, 0.7583, 0.437, 0.7786, 0.375, 0.75, 0.375, 0.7457, 0.4368, 0.7468, 0.437, 0.7583, 0.375, 0.752, 0.375, 0.7325, 0.4366, 0.7322, 0.4368, 0.7468, 0.375, 0.7457, 0.625, 0.4375, 0.625, 0.375, 0.625, 0.375, 0.6251, 0.4375, 0.625, 0.375, 0.625, 0.3125, 0.625, 0.3125, 0.625, 0.375, 0.6251, 0.4375, 0.625, 0.375, 0.625, 0.375, 0.6252, 0.4375, 0.625, 0.375, 0.625, 0.3125, 0.625, 0.3125, 0.625, 0.375, 0.625, 0.5, 0.625, 0.4375, 0.625, 0.4375, 0.6251, 0.5, 0.625, 0.4375, 0.625, 0.375, 0.625, 0.375, 0.625, 0.4375, 0.625, 0.375, 0.625, 0.3125, 0.625, 0.3125, 0.625, 0.375, 0.625, 0.3125, 0.625, 0.25, 0.625, 0.25, 0.625, 0.3125, 0.625, 0.3125, 0.625, 0.25, 0.625, 0.25, 0.625, 0.3125, 0.625, 0.3125, 0.625, 0.25, 0.625, 0.25, 0.625, 0.3125, 0.625, 0.3125, 0.625, 0.25, 0.625, 0.25, 0.625, 0.3125, 0.625, 0.375, 0.625, 0.3125, 0.625, 0.3125, 0.625, 0.375, 0.6252, 0.4375, 0.625, 0.375, 0.625, 0.375, 0.625, 0.4375, 0.6276, 0.5, 0.6252, 0.4375, 0.625, 0.4375, 0.625, 0.5, 0.6259, 0.5, 0.6251, 0.4375, 0.6252, 0.4375, 0.6276, 0.5, 0.6251, 0.5, 0.625, 0.4375, 0.6251, 0.4375, 0.6259, 0.5, 0.6158, 0.9375, 0.6108, 0.8751, 0.621, 0.875, 0.6225, 0.9375, 0.6108, 0.8751, 0.6107, 0.8127, 0.6209, 0.8125, 0.621, 0.875, 0.6225, 0.9375, 0.621, 0.875, 0.6245, 0.875, 0.6247, 0.9375, 0.621, 0.875, 0.6209, 0.8125, 0.6245, 0.8125, 0.6245, 0.875, 0.625, 1.0, 0.5961, 0.9376, 0.6158, 0.9375, 0.625, 1.0, 0.5961, 0.9376, 0.5881, 0.8759, 0.6108, 0.8751, 0.6158, 0.9375, 0.5881, 0.8759, 0.5881, 0.815, 0.6107, 0.8127, 0.6108, 0.8751, 0.5881, 0.815, 0.595, 0.75, 0.6142, 0.75, 0.6107, 0.8127, 0.6107, 0.8127, 0.6142, 0.75, 0.6219, 0.75, 0.6209, 0.8125, 0.6209, 0.8125, 0.6219, 0.75, 0.6246, 0.75, 0.6245, 0.8125, 0.6245, 0.8125, 0.6246, 0.75, 0.625, 0.75, 0.625, 0.8125, 0.6245, 0.875, 0.6245, 0.8125, 0.625, 0.8125, 0.625, 0.875, 0.6247, 0.9375, 0.6245, 0.875, 0.625, 0.875, 0.625, 0.9375, 0.625, 1.0, 0.6247, 0.9375, 0.625, 0.9375, 0.625, 1.0, 0.625, 1.0, 0.6225, 0.9375, 0.6247, 0.9375, 0.625, 1.0, 0.625, 1.0, 0.6158, 0.9375, 0.6225, 0.9375, 0.625, 1.0, 0.625, 0.1875, 0.6249, 0.1251, 0.625, 0.125, 0.625, 0.1875, 0.6249, 0.1251, 0.6248, 0.06273, 0.625, 0.0625, 0.625, 0.125, 0.625, 0.1875, 0.625, 0.125, 0.625, 0.125, 0.625, 0.1875, 0.625, 0.125, 0.625, 0.0625, 0.625, 0.0625, 0.625, 0.125, 0.625, 0.25, 0.6249, 0.1876, 0.625, 0.1875, 0.625, 0.25, 0.6249, 0.1876, 0.6241, 0.1259, 0.6249, 0.1251, 0.625, 0.1875, 0.6241, 0.1259, 0.6224, 0.0651, 0.6248, 0.06273, 0.6249, 0.1251, 0.6224, 0.0651, 0.625, 0.0, 0.625, 0.0, 0.6248, 0.06273, 0.6248, 0.06273, 0.625, 0.0, 0.625, 0.0, 0.625, 0.0625, 0.625, 0.0625, 0.625, 0.0, 0.625, 0.0, 0.625, 0.0625, 0.625, 0.0625, 0.625, 0.0, 0.625, 0.0, 0.625, 0.0625, 0.625, 0.125, 0.625, 0.0625, 0.625, 0.0625, 0.625, 0.125, 0.625, 0.1875, 0.625, 0.125, 0.625, 0.125, 0.625, 0.1875, 0.625, 0.25, 0.625, 0.1875, 0.625, 0.1875, 0.625, 0.25, 0.625, 0.25, 0.625, 0.1875, 0.625, 0.1875, 0.625, 0.25, 0.625, 0.25, 0.625, 0.1875, 0.625, 0.1875, 0.625, 0.25, 0.6195, 0.6873, 0.6233, 0.6249, 0.6244, 0.625, 0.6233, 0.6875, 0.6233, 0.6249, 0.6248, 0.5625, 0.6249, 0.5625, 0.6244, 0.625, 0.6233, 0.6875, 0.6244, 0.625, 0.6249, 0.625, 0.6248, 0.6875, 0.6244, 0.625, 0.6249, 0.5625, 0.625, 0.5625, 0.6249, 0.625, 0.595, 0.75, 0.6142, 0.685, 0.6195, 0.6873, 0.6142, 0.75, 0.6142, 0.685, 0.6219, 0.6241, 0.6233, 0.6249, 0.6195, 0.6873, 0.6219, 0.6241, 0.6246, 0.5624, 0.6248, 0.5625, 0.6233, 0.6249, 0.6246, 0.5624, 0.625, 0.5, 0.625, 0.5, 0.6248, 0.5625, 0.6248, 0.5625, 0.625, 0.5, 0.625, 0.5, 0.6249, 0.5625, 0.6249, 0.5625, 0.625, 0.5, 0.625, 0.5, 0.625, 0.5625, 0.625, 0.5625, 0.625, 0.5, 0.625, 0.5, 0.625, 0.5625, 0.6249, 0.625, 0.625, 0.5625, 0.625, 0.5625, 0.625, 0.625, 0.6248, 0.6875, 0.6249, 0.625, 0.625, 0.625, 0.625, 0.6875, 0.6246, 0.75, 0.6248, 0.6875, 0.625, 0.6875, 0.625, 0.75, 0.6219, 0.75, 0.6233, 0.6875, 0.6248, 0.6875, 0.6246, 0.75, 0.6142, 0.75, 0.6195, 0.6873, 0.6233, 0.6875, 0.6219, 0.75, 0.6965, 0.5625, 0.7524, 0.5625, 0.7535, 0.625, 0.7001, 0.625, 0.7524, 0.5625, 0.8128, 0.5625, 0.8129, 0.625, 0.7535, 0.625, 0.7001, 0.625, 0.7535, 0.625, 0.7524, 0.6875, 0.6965, 0.6875, 0.7535, 0.625, 0.8129, 0.625, 0.8128, 0.6875, 0.7524, 0.6875, 0.625, 0.5, 0.6875, 0.5, 0.6965, 0.5625, 0.6537, 0.5625, 0.6875, 0.5, 0.75, 0.5, 0.7524, 0.5625, 0.6965, 0.5625, 0.75, 0.5, 0.8125, 0.5, 0.8128, 0.5625, 0.7524, 0.5625, 0.8125, 0.5, 0.875, 0.5, 0.875, 0.5625, 0.8128, 0.5625, 0.8128, 0.5625, 0.875, 0.5625, 0.875, 0.625, 0.8129, 0.625, 0.8129, 0.625, 0.875, 0.625, 0.875, 0.6875, 0.8128, 0.6875, 0.8128, 0.6875, 0.875, 0.6875, 0.875, 0.75, 0.8125, 0.75, 0.7524, 0.6875, 0.8128, 0.6875, 0.8125, 0.75, 0.75, 0.75, 0.6965, 0.6875, 0.7524, 0.6875, 0.75, 0.75, 0.6875, 0.75, 0.6537, 0.6875, 0.6965, 0.6875, 0.6875, 0.75, 0.625, 0.75, 0.6597, 0.625, 0.7001, 0.625, 0.6965, 0.6875, 0.6537, 0.6875, 0.6537, 0.5625, 0.6965, 0.5625, 0.7001, 0.625, 0.6597, 0.625, 0.6253, 0.6875, 0.6254, 0.625, 0.6285, 0.625, 0.6275, 0.6875, 0.6254, 0.625, 0.6253, 0.5625, 0.6275, 0.5625, 0.6285, 0.625, 0.6275, 0.6875, 0.6285, 0.625, 0.6376, 0.625, 0.6343, 0.6875, 0.6285, 0.625, 0.6275, 0.5625, 0.6343, 0.5625, 0.6376, 0.625, 0.625, 0.75, 0.625, 0.6875, 0.6253, 0.6875, 0.6251, 0.75, 0.625, 0.6875, 0.625, 0.625, 0.6254, 0.625, 0.6253, 0.6875, 0.625, 0.625, 0.625, 0.5625, 0.6253, 0.5625, 0.6254, 0.625, 0.625, 0.5625, 0.625, 0.5, 0.6251, 0.5, 0.6253, 0.5625, 0.6253, 0.5625, 0.6251, 0.5, 0.6259, 0.5, 0.6275, 0.5625, 0.6275, 0.5625, 0.6259, 0.5, 0.6276, 0.5, 0.6343, 0.5625, 0.6343, 0.5625, 0.6276, 0.5, 0.625, 0.5, 0.6537, 0.5625, 0.6376, 0.625, 0.6343, 0.5625, 0.6537, 0.5625, 0.6597, 0.625, 0.6343, 0.6875, 0.6376, 0.625, 0.6597, 0.625, 0.6537, 0.6875, 0.6276, 0.75, 0.6343, 0.6875, 0.6537, 0.6875, 0.625, 0.75, 0.6259, 0.75, 0.6275, 0.6875, 0.6343, 0.6875, 0.6276, 0.75, 0.6251, 0.75, 0.6253, 0.6875, 0.6275, 0.6875, 0.6259, 0.75, 0.625, 0.1875, 0.625, 0.125, 0.625, 0.125, 0.625, 0.1875, 0.625, 0.125, 0.625, 0.0625, 0.625, 0.0625, 0.625, 0.125, 0.625, 0.1875, 0.625, 0.125, 0.625, 0.125, 0.625, 0.1875, 0.625, 0.125, 0.625, 0.0625, 0.625, 0.0625, 0.625, 0.125, 0.625, 0.25, 0.625, 0.1875, 0.625, 0.1875, 0.625, 0.25, 0.625, 0.1875, 0.625, 0.125, 0.625, 0.125, 0.625, 0.1875, 0.625, 0.125, 0.625, 0.0625, 0.625, 0.0625, 0.625, 0.125, 0.625, 0.0625, 0.625, 0.0, 0.625, 0.0, 0.625, 0.0625, 0.625, 0.0625, 0.625, 0.0, 0.625, 0.0, 0.625, 0.0625, 0.625, 0.0625, 0.625, 0.0, 0.625, 0.0, 0.625, 0.0625, 0.625, 0.0625, 0.625, 0.0, 0.625, 0.0, 0.625, 0.0625, 0.625, 0.125, 0.625, 0.0625, 0.625, 0.0625, 0.625, 0.125, 0.625, 0.1875, 0.625, 0.125, 0.625, 0.125, 0.625, 0.1875, 0.625, 0.25, 0.625, 0.1875, 0.625, 0.1875, 0.625, 0.25, 0.625, 0.25, 0.625, 0.1875, 0.625, 0.1875, 0.625, 0.25, 0.625, 0.25, 0.625, 0.1875, 0.625, 0.1875, 0.625, 0.25, 0.625, 0.9375, 0.625, 0.875, 0.625, 0.875, 0.625, 0.9375, 0.625, 0.875, 0.625, 0.8125, 0.6251, 0.8125, 0.625, 0.875, 0.625, 0.9375, 0.625, 0.875, 0.625, 0.875, 0.625, 0.9375, 0.625, 0.875, 0.6251, 0.8125, 0.6252, 0.8125, 0.625, 0.875, 0.625, 1.0, 0.625, 0.9375, 0.625, 0.9375, 0.625, 1.0, 0.625, 0.9375, 0.625, 0.875, 0.625, 0.875, 0.625, 0.9375, 0.625, 0.875, 0.625, 0.8125, 0.625, 0.8125, 0.625, 0.875, 0.625, 0.8125, 0.625, 0.75, 0.6251, 0.75, 0.625, 0.8125, 0.625, 0.8125, 0.6251, 0.75, 0.6259, 0.75, 0.6251, 0.8125, 0.6251, 0.8125, 0.6259, 0.75, 0.6276, 0.75, 0.6252, 0.8125, 0.6252, 0.8125, 0.6276, 0.75, 0.625, 0.75, 0.625, 0.8125, 0.625, 0.875, 0.6252, 0.8125, 0.625, 0.8125, 0.625, 0.875, 0.625, 0.9375, 0.625, 0.875, 0.625, 0.875, 0.625, 0.9375, 0.625, 1.0, 0.625, 0.9375, 0.625, 0.9375, 0.625, 1.0, 0.625, 1.0, 0.625, 0.9375, 0.625, 0.9375, 0.625, 1.0, 0.625, 1.0, 0.625, 0.9375, 0.625, 0.9375, 0.625, 1.0])
me_cube.materials.append(mat_material)
me_cube.use_remesh_preserve_volume = False
me_cube.use_remesh_preserve_attributes = False
me_cube.use_mirror_vertex_groups = False
me_cube.update()

# ---- objects
ob_cube = bpy.data.objects.new('Cube', me_cube)
ob_light = bpy.data.objects.new('Light', light_light)
ob_camera = bpy.data.objects.new('Camera', cam_camera)

# ---- transforms, parenting, visibility, modifiers, constraints
ob_cube.location = (0.0, 0.0, 0.0)
ob_cube.scale = (0.1802, 0.1802, 0.1802)
ob_cube.lock_rotations_4d = False
ob_cube.empty_display_type = 'ARROWS'
ob_cube.lineart.crease_threshold = 0.0
ob_light.location = (4.076, 1.005, 5.904)
ob_light.rotation_euler = (0.6503, 0.05522, 1.866)
ob_light.lock_rotations_4d = False
ob_light.empty_display_type = 'ARROWS'
ob_light.color = (0.0, 0.0, 0.0, 0.0)
ob_light.lineart.crease_threshold = 0.0
ob_camera.location = (7.359, -6.926, 4.958)
ob_camera.rotation_euler = (1.109, 0.0, 0.8149)
ob_camera.lock_rotations_4d = False
ob_camera.empty_display_type = 'ARROWS'
ob_camera.color = (0.0, 0.0, 0.0, 0.0)
ob_camera.display_type = 'WIRE'
ob_camera.lineart.crease_threshold = 0.0

# ---- collection membership
col_collection.objects.link(ob_cube)
col_collection.objects.link(ob_light)
col_collection.objects.link(ob_camera)

# ---- scene / render settings (as saved in the file)
scene.camera = ob_camera
scene.frame_start = 1; scene.frame_end = 250; scene.frame_set(1)
scene.render.engine = 'BLENDER_EEVEE_NEXT'
scene.cycles.sampling_pattern = 'TABULATED_SOBOL'
scene.cycles.use_light_tree = False
scene.view_settings.view_transform = 'Filmic'
bpy.context.view_layer.update()

